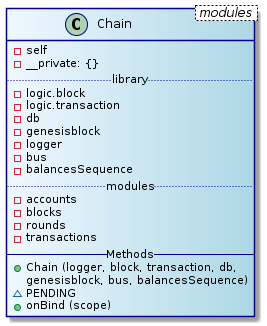

The diagram above was rendered by PlantUML. Its source (embedded in the PNG):
@startuml
skinparam class {
	BackgroundColor AliceBlue|LightBlue
	ArrowColor Black
	BorderColor DarkBlue
}
class Chain < modules > {
  - self
  - __private: {}
  .. library ..
  - logic.block
  - logic.transaction
  - db
  - genesisblock
  - logger
  - bus
  - balancesSequence
  .. modules ..
  - accounts
  - blocks
  - rounds
  - transactions
  -- Methods --
  + Chain (logger, block, transaction, db,
  genesisblock, bus, balancesSequence)
  ~ PENDING
  + onBind (scope)
}
@enduml